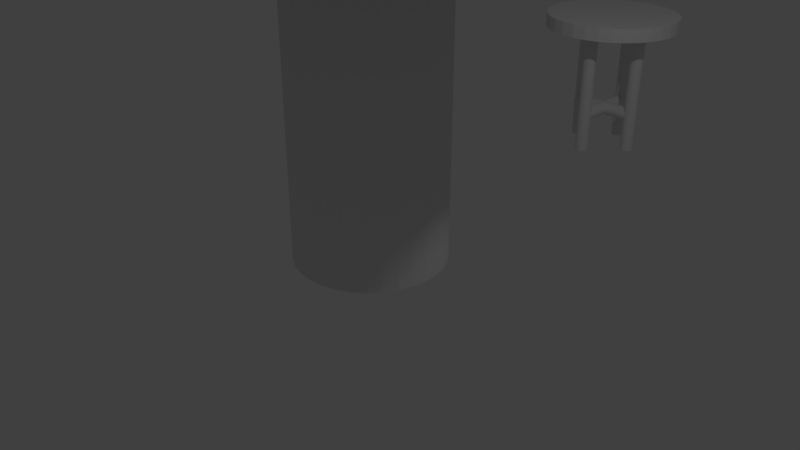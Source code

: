 # Source: table.blend  (saved by Blender 2.79.0; exported with 4.5.12 LTS)
import bpy
from mathutils import Matrix  # noqa: F401  (used for matrix-valued properties, if any)

bpy.ops.wm.read_factory_settings(use_empty=True)
scene = bpy.context.scene
scene.name = 'Scene'

# ---- collections
col_collection_1 = bpy.data.collections.new('Collection 1'); scene.collection.children.link(col_collection_1)
col_collection_5 = bpy.data.collections.new('Collection 5'); scene.collection.children.link(col_collection_5)

# ---- world
world_world = bpy.data.worlds.new('World'); scene.world = world_world
world_world.color = (0.05088, 0.05088, 0.05088)
world_world.use_sun_shadow = False
world_world.sun_shadow_jitter_overblur = 0.0
world_world.cycles.sampling_method = 'MANUAL'

# ---- cameras
cam_camera = bpy.data.cameras.new('Camera')
cam_camera.clip_end = 100.0
cam_camera.lens = 35.0
cam_camera.sensor_width = 32.0
cam_camera.sensor_height = 18.0
cam_camera.ortho_scale = 7.314
cam_camera.dof.focus_distance = 0.0
cam_camera.dof.aperture_fstop = 128.0

# ---- lights
light_lamp = bpy.data.lights.new('Lamp', 'POINT')
light_lamp.transmission_factor = 0.0
light_lamp.cutoff_distance = 30.0
light_lamp.energy = 100.0
light_lamp.shadow_buffer_clip_start = 1.001
light_lamp.shadow_soft_size = 0.1
light_lamp.shadow_maximum_resolution = 0.006
light_lamp.use_absolute_resolution = True

# ---- meshes
me_circle = bpy.data.meshes.new('Circle')
me_circle.from_pydata([(-0.002123, 1.031, -0.001149), (-0.002123, 1.031, 1.999), (0.193, 1.012, -0.001149), (0.193, 1.012, 1.999), (0.3806, 0.9551, -0.001149), (0.3806, 0.9551, 1.999), (0.5534, 0.8626, -0.001149), (0.5534, 0.8626, 1.999), (0.705, 0.7383, -0.001149), (0.705, 0.7383, 1.999), (0.8293, 0.5867, -0.001149), (0.8293, 0.5867, 1.999), (0.9218, 0.4139, -0.001149), (0.9218, 0.4139, 1.999), (0.9787, 0.2263, -0.001149), (0.9787, 0.2263, 1.999), (0.9979, 0.03118, -0.001149), (0.9979, 0.03118, 1.999), (0.9787, -0.1639, -0.001149), (0.9787, -0.1639, 1.999), (0.9218, -0.3515, -0.001149), (0.9218, -0.3515, 1.999), (0.8293, -0.5244, -0.001149), (0.8293, -0.5244, 1.999), (0.705, -0.6759, -0.001149), (0.705, -0.6759, 1.999), (0.5534, -0.8003, -0.001149), (0.5534, -0.8003, 1.999), (0.3806, -0.8927, -0.001149), (0.3806, -0.8927, 1.999), (0.193, -0.9496, -0.001149), (0.193, -0.9496, 1.999), (-0.002123, -0.9688, -0.001149), (-0.002123, -0.9688, 1.999), (-0.1972, -0.9496, -0.001149), (-0.1972, -0.9496, 1.999), (-0.3848, -0.8927, -0.001149), (-0.3848, -0.8927, 1.999), (-0.5577, -0.8003, -0.001149), (-0.5577, -0.8003, 1.999), (-0.7092, -0.6759, -0.001149), (-0.7092, -0.6759, 1.999), (-0.8336, -0.5244, -0.001149), (-0.8336, -0.5244, 1.999), (-0.926, -0.3515, -0.001149), (-0.926, -0.3515, 1.999), (-0.9829, -0.1639, -0.001149), (-0.9829, -0.1639, 1.999), (-1.002, 0.03118, -0.001149), (-1.002, 0.03118, 1.999), (-0.9829, 0.2263, -0.001149), (-0.9829, 0.2263, 1.999), (-0.926, 0.4139, -0.001149), (-0.926, 0.4139, 1.999), (-0.8336, 0.5867, -0.001149), (-0.8336, 0.5867, 1.999), (-0.7092, 0.7383, -0.001149), (-0.7092, 0.7383, 1.999), (-0.5577, 0.8626, -0.001149), (-0.5577, 0.8626, 1.999), (-0.3848, 0.9551, -0.001149), (-0.3848, 0.9551, 1.999), (-0.1972, 1.012, -0.001149), (-0.1972, 1.012, 1.999)], [], [(0, 1, 3, 2), (2, 3, 5, 4), (4, 5, 7, 6), (6, 7, 9, 8), (8, 9, 11, 10), (10, 11, 13, 12), (12, 13, 15, 14), (14, 15, 17, 16), (16, 17, 19, 18), (18, 19, 21, 20), (20, 21, 23, 22), (22, 23, 25, 24), (24, 25, 27, 26), (26, 27, 29, 28), (28, 29, 31, 30), (30, 31, 33, 32), (32, 33, 35, 34), (34, 35, 37, 36), (36, 37, 39, 38), (38, 39, 41, 40), (40, 41, 43, 42), (42, 43, 45, 44), (44, 45, 47, 46), (46, 47, 49, 48), (48, 49, 51, 50), (50, 51, 53, 52), (52, 53, 55, 54), (54, 55, 57, 56), (56, 57, 59, 58), (58, 59, 61, 60), (3, 1, 63, 61, 59, 57, 55, 53, 51, 49, 47, 45, 43, 41, 39, 37, 35, 33, 31, 29, 27, 25, 23, 21, 19, 17, 15, 13, 11, 9, 7, 5), (60, 61, 63, 62), (62, 63, 1, 0), (0, 2, 4, 6, 8, 10, 12, 14, 16, 18, 20, 22, 24, 26, 28, 30, 32, 34, 36, 38, 40, 42, 44, 46, 48, 50, 52, 54, 56, 58, 60, 62)])
me_circle.use_remesh_preserve_volume = False
me_circle.use_remesh_preserve_attributes = False
me_circle.use_mirror_vertex_groups = False
me_circle.update()
me_cylinder_002 = bpy.data.meshes.new('Cylinder.002')
me_cylinder_002.from_pydata([(0.0, 1.0, -1.0), (0.0, 1.0, 1.0), (0.1951, 0.9808, -1.0), (0.1951, 0.9808, 1.0), (0.3827, 0.9239, -1.0), (0.3827, 0.9239, 1.0), (0.5556, 0.8315, -1.0), (0.5556, 0.8315, 1.0), (0.7071, 0.7071, -1.0), (0.7071, 0.7071, 1.0), (0.8315, 0.5556, -1.0), (0.8315, 0.5556, 1.0), (0.9239, 0.3827, -1.0), (0.9239, 0.3827, 1.0), (0.9808, 0.1951, -1.0), (0.9808, 0.1951, 1.0), (1.0, 7.55e-08, -1.0), (1.0, 7.55e-08, 1.0), (0.9808, -0.1951, -1.0), (0.9808, -0.1951, 1.0), (0.9239, -0.3827, -1.0), (0.9239, -0.3827, 1.0), (0.8315, -0.5556, -1.0), (0.8315, -0.5556, 1.0), (0.7071, -0.7071, -1.0), (0.7071, -0.7071, 1.0), (0.5556, -0.8315, -1.0), (0.5556, -0.8315, 1.0), (0.3827, -0.9239, -1.0), (0.3827, -0.9239, 1.0), (0.1951, -0.9808, -1.0), (0.1951, -0.9808, 1.0), (-3.258e-07, -1.0, -1.0), (-3.258e-07, -1.0, 1.0), (-0.1951, -0.9808, -1.0), (-0.1951, -0.9808, 1.0), (-0.3827, -0.9239, -1.0), (-0.3827, -0.9239, 1.0), (-0.5556, -0.8315, -1.0), (-0.5556, -0.8315, 1.0), (-0.7071, -0.7071, -1.0), (-0.7071, -0.7071, 1.0), (-0.8315, -0.5556, -1.0), (-0.8315, -0.5556, 1.0), (-0.9239, -0.3827, -1.0), (-0.9239, -0.3827, 1.0), (-0.9808, -0.1951, -1.0), (-0.9808, -0.1951, 1.0), (-1.0, 9.656e-07, -1.0), (-1.0, 9.656e-07, 1.0), (-0.9808, 0.1951, -1.0), (-0.9808, 0.1951, 1.0), (-0.9239, 0.3827, -1.0), (-0.9239, 0.3827, 1.0), (-0.8315, 0.5556, -1.0), (-0.8315, 0.5556, 1.0), (-0.7071, 0.7071, -1.0), (-0.7071, 0.7071, 1.0), (-0.5556, 0.8315, -1.0), (-0.5556, 0.8315, 1.0), (-0.3827, 0.9239, -1.0), (-0.3827, 0.9239, 1.0), (-0.1951, 0.9808, -1.0), (-0.1951, 0.9808, 1.0)], [], [(0, 1, 3, 2), (2, 3, 5, 4), (4, 5, 7, 6), (6, 7, 9, 8), (8, 9, 11, 10), (10, 11, 13, 12), (12, 13, 15, 14), (14, 15, 17, 16), (16, 17, 19, 18), (18, 19, 21, 20), (20, 21, 23, 22), (22, 23, 25, 24), (24, 25, 27, 26), (26, 27, 29, 28), (28, 29, 31, 30), (30, 31, 33, 32), (32, 33, 35, 34), (34, 35, 37, 36), (36, 37, 39, 38), (38, 39, 41, 40), (40, 41, 43, 42), (42, 43, 45, 44), (44, 45, 47, 46), (46, 47, 49, 48), (48, 49, 51, 50), (50, 51, 53, 52), (52, 53, 55, 54), (54, 55, 57, 56), (56, 57, 59, 58), (58, 59, 61, 60), (3, 1, 63, 61, 59, 57, 55, 53, 51, 49, 47, 45, 43, 41, 39, 37, 35, 33, 31, 29, 27, 25, 23, 21, 19, 17, 15, 13, 11, 9, 7, 5), (60, 61, 63, 62), (62, 63, 1, 0), (0, 2, 4, 6, 8, 10, 12, 14, 16, 18, 20, 22, 24, 26, 28, 30, 32, 34, 36, 38, 40, 42, 44, 46, 48, 50, 52, 54, 56, 58, 60, 62)])
me_cylinder_002.use_remesh_preserve_volume = False
me_cylinder_002.use_remesh_preserve_attributes = False
me_cylinder_002.use_mirror_vertex_groups = False
me_cylinder_002.update()
me_cylinder_001 = bpy.data.meshes.new('Cylinder.001')
me_cylinder_001.from_pydata([(0.0, 1.0, -1.0), (0.0, 1.0, 1.0), (0.1951, 0.9808, -1.0), (0.1951, 0.9808, 1.0), (0.3827, 0.9239, -1.0), (0.3827, 0.9239, 1.0), (0.5556, 0.8315, -1.0), (0.5556, 0.8315, 1.0), (0.7071, 0.7071, -1.0), (0.7071, 0.7071, 1.0), (0.8315, 0.5556, -1.0), (0.8315, 0.5556, 1.0), (0.9239, 0.3827, -1.0), (0.9239, 0.3827, 1.0), (0.9808, 0.1951, -1.0), (0.9808, 0.1951, 1.0), (1.0, 7.55e-08, -1.0), (1.0, 7.55e-08, 1.0), (0.9808, -0.1951, -1.0), (0.9808, -0.1951, 1.0), (0.9239, -0.3827, -1.0), (0.9239, -0.3827, 1.0), (0.8315, -0.5556, -1.0), (0.8315, -0.5556, 1.0), (0.7071, -0.7071, -1.0), (0.7071, -0.7071, 1.0), (0.5556, -0.8315, -1.0), (0.5556, -0.8315, 1.0), (0.3827, -0.9239, -1.0), (0.3827, -0.9239, 1.0), (0.1951, -0.9808, -1.0), (0.1951, -0.9808, 1.0), (-3.258e-07, -1.0, -1.0), (-3.258e-07, -1.0, 1.0), (-0.1951, -0.9808, -1.0), (-0.1951, -0.9808, 1.0), (-0.3827, -0.9239, -1.0), (-0.3827, -0.9239, 1.0), (-0.5556, -0.8315, -1.0), (-0.5556, -0.8315, 1.0), (-0.7071, -0.7071, -1.0), (-0.7071, -0.7071, 1.0), (-0.8315, -0.5556, -1.0), (-0.8315, -0.5556, 1.0), (-0.9239, -0.3827, -1.0), (-0.9239, -0.3827, 1.0), (-0.9808, -0.1951, -1.0), (-0.9808, -0.1951, 1.0), (-1.0, 9.656e-07, -1.0), (-1.0, 9.656e-07, 1.0), (-0.9808, 0.1951, -1.0), (-0.9808, 0.1951, 1.0), (-0.9239, 0.3827, -1.0), (-0.9239, 0.3827, 1.0), (-0.8315, 0.5556, -1.0), (-0.8315, 0.5556, 1.0), (-0.7071, 0.7071, -1.0), (-0.7071, 0.7071, 1.0), (-0.5556, 0.8315, -1.0), (-0.5556, 0.8315, 1.0), (-0.3827, 0.9239, -1.0), (-0.3827, 0.9239, 1.0), (-0.1951, 0.9808, -1.0), (-0.1951, 0.9808, 1.0)], [], [(0, 1, 3, 2), (2, 3, 5, 4), (4, 5, 7, 6), (6, 7, 9, 8), (8, 9, 11, 10), (10, 11, 13, 12), (12, 13, 15, 14), (14, 15, 17, 16), (16, 17, 19, 18), (18, 19, 21, 20), (20, 21, 23, 22), (22, 23, 25, 24), (24, 25, 27, 26), (26, 27, 29, 28), (28, 29, 31, 30), (30, 31, 33, 32), (32, 33, 35, 34), (34, 35, 37, 36), (36, 37, 39, 38), (38, 39, 41, 40), (40, 41, 43, 42), (42, 43, 45, 44), (44, 45, 47, 46), (46, 47, 49, 48), (48, 49, 51, 50), (50, 51, 53, 52), (52, 53, 55, 54), (54, 55, 57, 56), (56, 57, 59, 58), (58, 59, 61, 60), (3, 1, 63, 61, 59, 57, 55, 53, 51, 49, 47, 45, 43, 41, 39, 37, 35, 33, 31, 29, 27, 25, 23, 21, 19, 17, 15, 13, 11, 9, 7, 5), (60, 61, 63, 62), (62, 63, 1, 0), (0, 2, 4, 6, 8, 10, 12, 14, 16, 18, 20, 22, 24, 26, 28, 30, 32, 34, 36, 38, 40, 42, 44, 46, 48, 50, 52, 54, 56, 58, 60, 62)])
me_cylinder_001.use_remesh_preserve_volume = False
me_cylinder_001.use_remesh_preserve_attributes = False
me_cylinder_001.use_mirror_vertex_groups = False
me_cylinder_001.update()
me_cylinder = bpy.data.meshes.new('Cylinder')
me_cylinder.from_pydata([(0.0, 1.0, -1.0), (0.0, 1.0, 1.0), (0.1951, 0.9808, -1.0), (0.1951, 0.9808, 1.0), (0.3827, 0.9239, -1.0), (0.3827, 0.9239, 1.0), (0.5556, 0.8315, -1.0), (0.5556, 0.8315, 1.0), (0.7071, 0.7071, -1.0), (0.7071, 0.7071, 1.0), (0.8315, 0.5556, -1.0), (0.8315, 0.5556, 1.0), (0.9239, 0.3827, -1.0), (0.9239, 0.3827, 1.0), (0.9808, 0.1951, -1.0), (0.9808, 0.1951, 1.0), (1.0, 7.55e-08, -1.0), (1.0, 7.55e-08, 1.0), (0.9808, -0.1951, -1.0), (0.9808, -0.1951, 1.0), (0.9239, -0.3827, -1.0), (0.9239, -0.3827, 1.0), (0.8315, -0.5556, -1.0), (0.8315, -0.5556, 1.0), (0.7071, -0.7071, -1.0), (0.7071, -0.7071, 1.0), (0.5556, -0.8315, -1.0), (0.5556, -0.8315, 1.0), (0.3827, -0.9239, -1.0), (0.3827, -0.9239, 1.0), (0.1951, -0.9808, -1.0), (0.1951, -0.9808, 1.0), (-3.258e-07, -1.0, -1.0), (-3.258e-07, -1.0, 1.0), (-0.1951, -0.9808, -1.0), (-0.1951, -0.9808, 1.0), (-0.3827, -0.9239, -1.0), (-0.3827, -0.9239, 1.0), (-0.5556, -0.8315, -1.0), (-0.5556, -0.8315, 1.0), (-0.7071, -0.7071, -1.0), (-0.7071, -0.7071, 1.0), (-0.8315, -0.5556, -1.0), (-0.8315, -0.5556, 1.0), (-0.9239, -0.3827, -1.0), (-0.9239, -0.3827, 1.0), (-0.9808, -0.1951, -1.0), (-0.9808, -0.1951, 1.0), (-1.0, 9.656e-07, -1.0), (-1.0, 9.656e-07, 1.0), (-0.9808, 0.1951, -1.0), (-0.9808, 0.1951, 1.0), (-0.9239, 0.3827, -1.0), (-0.9239, 0.3827, 1.0), (-0.8315, 0.5556, -1.0), (-0.8315, 0.5556, 1.0), (-0.7071, 0.7071, -1.0), (-0.7071, 0.7071, 1.0), (-0.5556, 0.8315, -1.0), (-0.5556, 0.8315, 1.0), (-0.3827, 0.9239, -1.0), (-0.3827, 0.9239, 1.0), (-0.1951, 0.9808, -1.0), (-0.1951, 0.9808, 1.0)], [], [(0, 1, 3, 2), (2, 3, 5, 4), (4, 5, 7, 6), (6, 7, 9, 8), (8, 9, 11, 10), (10, 11, 13, 12), (12, 13, 15, 14), (14, 15, 17, 16), (16, 17, 19, 18), (18, 19, 21, 20), (20, 21, 23, 22), (22, 23, 25, 24), (24, 25, 27, 26), (26, 27, 29, 28), (28, 29, 31, 30), (30, 31, 33, 32), (32, 33, 35, 34), (34, 35, 37, 36), (36, 37, 39, 38), (38, 39, 41, 40), (40, 41, 43, 42), (42, 43, 45, 44), (44, 45, 47, 46), (46, 47, 49, 48), (48, 49, 51, 50), (50, 51, 53, 52), (52, 53, 55, 54), (54, 55, 57, 56), (56, 57, 59, 58), (58, 59, 61, 60), (3, 1, 63, 61, 59, 57, 55, 53, 51, 49, 47, 45, 43, 41, 39, 37, 35, 33, 31, 29, 27, 25, 23, 21, 19, 17, 15, 13, 11, 9, 7, 5), (60, 61, 63, 62), (62, 63, 1, 0), (0, 2, 4, 6, 8, 10, 12, 14, 16, 18, 20, 22, 24, 26, 28, 30, 32, 34, 36, 38, 40, 42, 44, 46, 48, 50, 52, 54, 56, 58, 60, 62)])
me_cylinder.use_remesh_preserve_volume = False
me_cylinder.use_remesh_preserve_attributes = False
me_cylinder.use_mirror_vertex_groups = False
me_cylinder.update()

# ---- objects
ob_circle = bpy.data.objects.new('Circle', me_circle)
ob_lamp = bpy.data.objects.new('Lamp', light_lamp)
ob_camera = bpy.data.objects.new('Camera', cam_camera)
ob_cylinder_007 = bpy.data.objects.new('Cylinder.007', me_cylinder_002)
ob_cylinder_006 = bpy.data.objects.new('Cylinder.006', me_cylinder_002)
ob_cylinder_005 = bpy.data.objects.new('Cylinder.005', me_cylinder_002)
ob_cylinder_004 = bpy.data.objects.new('Cylinder.004', me_cylinder_002)
ob_cylinder_003 = bpy.data.objects.new('Cylinder.003', me_cylinder_002)
ob_cylinder_002 = bpy.data.objects.new('Cylinder.002', me_cylinder_002)
ob_cylinder_001 = bpy.data.objects.new('Cylinder.001', me_cylinder_001)
ob_cylinder = bpy.data.objects.new('Cylinder', me_cylinder)

# ---- transforms, parenting, visibility, modifiers, constraints
ob_circle.location = (0.0, 0.0, 0.0)
ob_circle.scale = (1.0, 1.0, 2.0)
ob_circle.lineart.crease_threshold = 0.0
ob_lamp.location = (4.076, 1.005, 5.904)
ob_lamp.rotation_euler = (0.6503, 0.05522, 1.866)
ob_lamp.lock_rotations_4d = False
ob_lamp.empty_display_type = 'ARROWS'
ob_lamp.color = (0.0, 0.0, 0.0, 0.0)
ob_lamp.lineart.crease_threshold = 0.0
ob_camera.location = (7.481, -6.508, 5.344)
ob_camera.rotation_euler = (1.109, 0.0, 0.8149)
ob_camera.lock_rotations_4d = False
ob_camera.empty_display_type = 'ARROWS'
ob_camera.color = (0.0, 0.0, 0.0, 0.0)
ob_camera.display_type = 'WIRE'
ob_camera.lineart.crease_threshold = 0.0
ob_cylinder_007.location = (0.0, 5.0, 0.8066)
ob_cylinder_007.rotation_euler = (-1.571, 1.571, 0.0)
ob_cylinder_007.scale = (0.1, 0.1, 0.5)
ob_cylinder_007.lineart.crease_threshold = 0.0
ob_cylinder_006.location = (0.0, 4.5, 1.235)
ob_cylinder_006.scale = (0.1, 0.1, 1.0)
ob_cylinder_006.lineart.crease_threshold = 0.0
ob_cylinder_005.location = (0.0, 5.5, 1.235)
ob_cylinder_005.scale = (0.1, 0.1, 1.0)
ob_cylinder_005.lineart.crease_threshold = 0.0
ob_cylinder_004.location = (-0.5, 5.094, 1.235)
ob_cylinder_004.scale = (0.1, 0.1, 1.0)
ob_cylinder_004.lineart.crease_threshold = 0.0
ob_cylinder_003.location = (0.5, 5.0, 1.235)
ob_cylinder_003.scale = (0.1, 0.1, 1.0)
ob_cylinder_003.lineart.crease_threshold = 0.0
ob_cylinder_002.location = (0.0, 5.0, 0.8066)
ob_cylinder_002.rotation_euler = (-0.0, 1.571, 0.0)
ob_cylinder_002.scale = (0.1, 0.1, 0.5)
ob_cylinder_002.lineart.crease_threshold = 0.0
ob_cylinder_001.location = (0.0, 5.0, 2.2)
ob_cylinder_001.scale = (1.0, 1.0, 0.1)
ob_cylinder_001.lineart.crease_threshold = 0.0
ob_cylinder.location = (0.0, 0.0, 4.0)
ob_cylinder.scale = (3.0, 3.0, 0.1)
ob_cylinder.lineart.crease_threshold = 0.0

# ---- collection membership
col_collection_1.objects.link(ob_circle)
col_collection_1.objects.link(ob_lamp)
col_collection_1.objects.link(ob_camera)
col_collection_5.objects.link(ob_cylinder_007)
col_collection_5.objects.link(ob_cylinder_006)
col_collection_5.objects.link(ob_cylinder_005)
col_collection_5.objects.link(ob_cylinder_004)
col_collection_5.objects.link(ob_cylinder_003)
col_collection_5.objects.link(ob_cylinder_002)
col_collection_5.objects.link(ob_cylinder_001)
col_collection_5.objects.link(ob_cylinder)

# ---- scene / render settings (as saved in the file)
scene.camera = ob_camera
scene.frame_start = 1; scene.frame_end = 250; scene.frame_set(1)
scene.render.engine = 'BLENDER_EEVEE_NEXT'
scene.render.resolution_percentage = 50
scene.render.dither_intensity = 0.0
scene.cycles.use_denoising = False
scene.cycles.samples = 128
scene.cycles.sampling_pattern = 'TABULATED_SOBOL'
scene.cycles.use_adaptive_sampling = False
scene.cycles.use_light_tree = False
scene.cycles.blur_glossy = 0.0
scene.cycles.sample_clamp_indirect = 0.0
scene.view_settings.view_transform = 'Standard'
bpy.context.view_layer.update()
